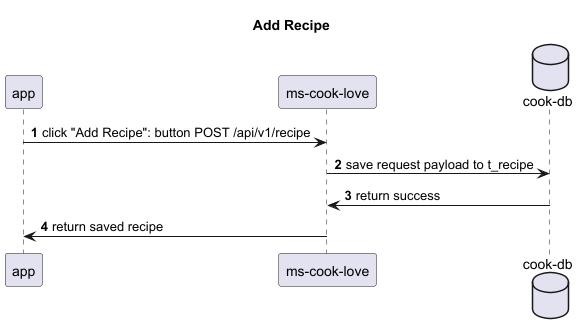

The diagram above was rendered by PlantUML. Its source (embedded in the PNG):
@startuml
'https://plantuml.com/sequence-diagram

title Add Recipe
autonumber
participant app
participant "ms-cook-love" as mcl
database "cook-db" as db

app -> mcl: click "Add Recipe": button POST /api/v1/recipe
mcl -> db: save request payload to t_recipe
db -> mcl: return success
mcl -> app: return saved recipe

@enduml